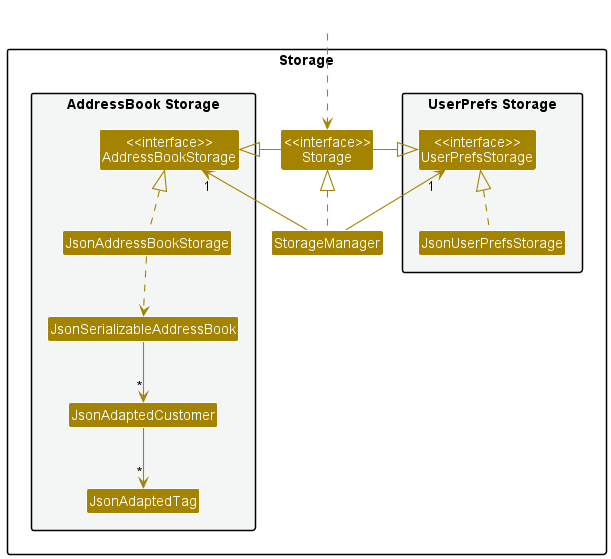

The diagram above was rendered by PlantUML. Its source (embedded in the PNG):
@startuml
!include style.puml
skinparam arrowThickness 1.1
skinparam arrowColor STORAGE_COLOR
skinparam classBackgroundColor STORAGE_COLOR

package Storage{

package "UserPrefs Storage" #F4F6F6{
Class "<<interface>>\nUserPrefsStorage" as UserPrefsStorage
Class JsonUserPrefsStorage
}

Class "<<interface>>\nStorage" as Storage
Class StorageManager

package "AddressBook Storage" #F4F6F6{
Class "<<interface>>\nAddressBookStorage" as AddressBookStorage
Class JsonAddressBookStorage
Class JsonSerializableAddressBook
Class JsonAdaptedCustomer
Class JsonAdaptedTag
}

}

Class HiddenOutside #FFFFFF
HiddenOutside ..> Storage

StorageManager .up.|> Storage
StorageManager -up-> "1" UserPrefsStorage
StorageManager -up-> "1" AddressBookStorage

Storage -left-|> UserPrefsStorage
Storage -right-|> AddressBookStorage

JsonUserPrefsStorage .up.|> UserPrefsStorage
JsonAddressBookStorage .up.|> AddressBookStorage
JsonAddressBookStorage ..> JsonSerializableAddressBook
JsonSerializableAddressBook --> "*" JsonAdaptedCustomer
JsonAdaptedCustomer --> "*" JsonAdaptedTag

@enduml